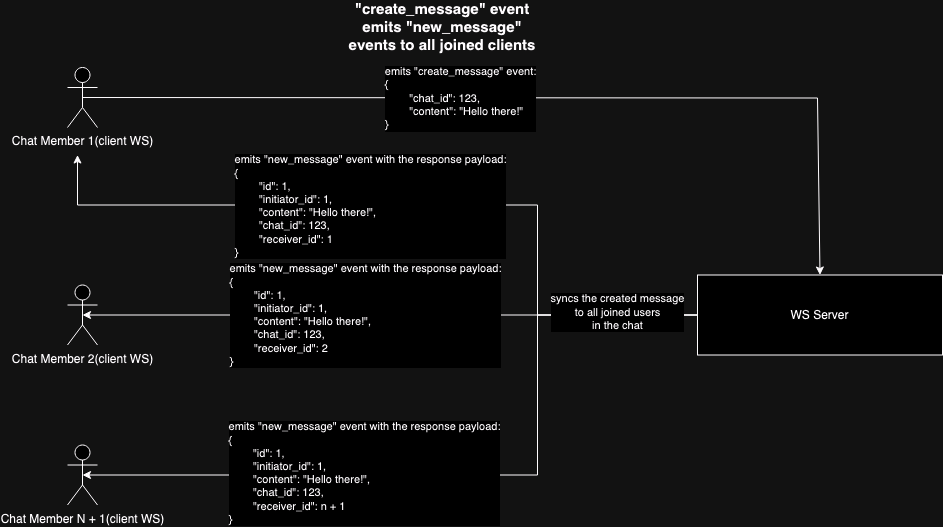

The diagram above was exported from draw.io. Its source (the exported page's mxGraphModel, read from the mxfile embedded in the PNG):
<mxGraphModel dx="1153" dy="1875" grid="1" gridSize="10" guides="1" tooltips="1" connect="1" arrows="1" fold="1" page="1" pageScale="1" pageWidth="850" pageHeight="1100" math="0" shadow="0">
  <root>
    <mxCell id="0" />
    <mxCell id="1" parent="0" />
    <mxCell id="2" value="Chat Member 2(client WS)" style="shape=umlActor;verticalLabelPosition=bottom;verticalAlign=top;html=1;outlineConnect=0;" vertex="1" parent="1">
      <mxGeometry x="90" y="807.5" width="30" height="60" as="geometry" />
    </mxCell>
    <mxCell id="3" value="Chat Member 1(client WS)" style="shape=umlActor;verticalLabelPosition=bottom;verticalAlign=top;html=1;outlineConnect=0;" vertex="1" parent="1">
      <mxGeometry x="90" y="590" width="30" height="60" as="geometry" />
    </mxCell>
    <mxCell id="4" value="Chat Member N + 1(client WS)" style="shape=umlActor;verticalLabelPosition=bottom;verticalAlign=top;html=1;outlineConnect=0;" vertex="1" parent="1">
      <mxGeometry x="90" y="967.5" width="30" height="60" as="geometry" />
    </mxCell>
    <mxCell id="5" value="WS Server" style="rounded=0;whiteSpace=wrap;html=1;" vertex="1" parent="1">
      <mxGeometry x="720" y="797.5" width="245" height="80" as="geometry" />
    </mxCell>
    <mxCell id="6" value="" style="endArrow=classic;html=1;rounded=0;exitX=0;exitY=0.5;exitDx=0;exitDy=0;" edge="1" source="5" parent="1">
      <mxGeometry width="50" height="50" relative="1" as="geometry">
        <mxPoint x="480" y="837.5" as="sourcePoint" />
        <mxPoint x="100" y="677.5" as="targetPoint" />
        <Array as="points">
          <mxPoint x="560" y="837.5" />
          <mxPoint x="560" y="777.5" />
          <mxPoint x="560" y="727.5" />
          <mxPoint x="100" y="727.5" />
        </Array>
      </mxGeometry>
    </mxCell>
    <mxCell id="7" value="&lt;div&gt;emits &quot;new_message&quot; event with the response payload:&lt;/div&gt;&lt;div align=&quot;left&quot;&gt;{&lt;/div&gt;&lt;div align=&quot;left&quot;&gt;&lt;span style=&quot;white-space: pre;&quot;&gt;&#09;&lt;/span&gt;&quot;id&quot;: 1,&lt;/div&gt;&lt;div align=&quot;left&quot;&gt;&lt;span style=&quot;white-space: pre;&quot;&gt;&#09;&lt;/span&gt;&lt;span style=&quot;white-space: pre;&quot;&gt;&lt;/span&gt;&quot;initiator_id&quot;: 1,&lt;/div&gt;&lt;div align=&quot;left&quot;&gt;&lt;span style=&quot;white-space: pre;&quot;&gt;&#09;&lt;/span&gt;&quot;content&quot;: &quot;Hello there!&quot;,&lt;/div&gt;&lt;div align=&quot;left&quot;&gt;&lt;span style=&quot;white-space: pre;&quot;&gt;&#09;&lt;/span&gt;&quot;chat_id&quot;: 123,&lt;/div&gt;&lt;div align=&quot;left&quot;&gt;&lt;span style=&quot;white-space: pre;&quot;&gt;&#09;&quot;&lt;/span&gt;receiver_id&quot;: 1&lt;br&gt;&lt;/div&gt;&lt;div align=&quot;left&quot;&gt;}&lt;br&gt;&lt;/div&gt;" style="edgeLabel;html=1;align=center;verticalAlign=middle;resizable=0;points=[];" vertex="1" connectable="0" parent="6">
      <mxGeometry x="-0.148" y="1" relative="1" as="geometry">
        <mxPoint x="-106" as="offset" />
      </mxGeometry>
    </mxCell>
    <mxCell id="8" value="" style="endArrow=classic;html=1;rounded=0;exitX=0;exitY=0.5;exitDx=0;exitDy=0;entryX=0.5;entryY=0.5;entryDx=0;entryDy=0;entryPerimeter=0;" edge="1" source="5" target="2" parent="1">
      <mxGeometry width="50" height="50" relative="1" as="geometry">
        <mxPoint x="460" y="897.5" as="sourcePoint" />
        <mxPoint x="130" y="777.5" as="targetPoint" />
      </mxGeometry>
    </mxCell>
    <mxCell id="9" value="&lt;div&gt;emits &quot;new_message&quot; event with the response payload:&lt;/div&gt;&lt;div align=&quot;left&quot;&gt;{&lt;/div&gt;&lt;div align=&quot;left&quot;&gt;&lt;span style=&quot;white-space: pre;&quot;&gt;&#09;&lt;/span&gt;&quot;id&quot;: 1,&lt;/div&gt;&lt;div align=&quot;left&quot;&gt;&lt;span style=&quot;white-space: pre;&quot;&gt;&#09;&lt;/span&gt;&lt;span style=&quot;white-space: pre;&quot;&gt;&lt;/span&gt;&quot;initiator_id&quot;: 1,&lt;/div&gt;&lt;div align=&quot;left&quot;&gt;&lt;span style=&quot;white-space: pre;&quot;&gt;&#09;&lt;/span&gt;&quot;content&quot;: &quot;Hello there!&quot;,&lt;div align=&quot;left&quot;&gt;&lt;span style=&quot;white-space: pre;&quot;&gt;&#09;&lt;/span&gt;&quot;chat_id&quot;: 123,&lt;/div&gt;&lt;span style=&quot;white-space: pre;&quot;&gt;&#09;&quot;&lt;/span&gt;receiver_id&quot;: 2&lt;br&gt;&lt;/div&gt;&lt;div align=&quot;left&quot;&gt;}&lt;br&gt;&lt;/div&gt;" style="edgeLabel;html=1;align=center;verticalAlign=middle;resizable=0;points=[];" vertex="1" connectable="0" parent="8">
      <mxGeometry x="0.215" relative="1" as="geometry">
        <mxPoint x="42" as="offset" />
      </mxGeometry>
    </mxCell>
    <mxCell id="10" value="" style="endArrow=classic;html=1;rounded=0;exitX=0;exitY=0.5;exitDx=0;exitDy=0;entryX=0.5;entryY=0.5;entryDx=0;entryDy=0;entryPerimeter=0;" edge="1" source="5" target="4" parent="1">
      <mxGeometry width="50" height="50" relative="1" as="geometry">
        <mxPoint x="390" y="947.5" as="sourcePoint" />
        <mxPoint x="440" y="897.5" as="targetPoint" />
        <Array as="points">
          <mxPoint x="560" y="837.5" />
          <mxPoint x="560" y="997.5" />
        </Array>
      </mxGeometry>
    </mxCell>
    <mxCell id="11" value="&lt;div&gt;syncs the created message&lt;/div&gt;&lt;div&gt;to all joined users&lt;/div&gt;&lt;div&gt;in the chat&lt;br&gt;&lt;/div&gt;" style="edgeLabel;html=1;align=center;verticalAlign=middle;resizable=0;points=[];" vertex="1" connectable="0" parent="10">
      <mxGeometry x="-0.7728" y="-3" relative="1" as="geometry">
        <mxPoint x="8" as="offset" />
      </mxGeometry>
    </mxCell>
    <mxCell id="12" value="&lt;div&gt;emits &quot;new_message&quot; event with the response payload:&lt;/div&gt;&lt;div align=&quot;left&quot;&gt;{&lt;/div&gt;&lt;div align=&quot;left&quot;&gt;&lt;span style=&quot;white-space: pre;&quot;&gt;&#09;&lt;/span&gt;&quot;id&quot;: 1,&lt;/div&gt;&lt;div align=&quot;left&quot;&gt;&lt;span style=&quot;white-space: pre;&quot;&gt;&lt;/span&gt;&lt;span style=&quot;white-space: pre;&quot;&gt;&#09;&lt;/span&gt;&quot;initiator_id&quot;: 1,&lt;/div&gt;&lt;div align=&quot;left&quot;&gt;&lt;span style=&quot;white-space: pre;&quot;&gt;&#09;&lt;/span&gt;&quot;content&quot;: &quot;Hello there!&quot;,&lt;div align=&quot;left&quot;&gt;&lt;span style=&quot;white-space: pre;&quot;&gt;&#09;&lt;/span&gt;&quot;chat_id&quot;: 123,&lt;/div&gt;&lt;span style=&quot;white-space: pre;&quot;&gt;&#09;&quot;&lt;/span&gt;receiver_id&quot;: n + 1&lt;br&gt;&lt;/div&gt;&lt;div align=&quot;left&quot;&gt;}&lt;br&gt;&lt;/div&gt;" style="edgeLabel;html=1;align=center;verticalAlign=middle;resizable=0;points=[];" vertex="1" connectable="0" parent="10">
      <mxGeometry x="0.2937" y="-2" relative="1" as="geometry">
        <mxPoint x="8" as="offset" />
      </mxGeometry>
    </mxCell>
    <mxCell id="13" value="" style="endArrow=classic;html=1;rounded=0;exitX=0.5;exitY=0.5;exitDx=0;exitDy=0;exitPerimeter=0;entryX=0.5;entryY=0;entryDx=0;entryDy=0;" edge="1" source="3" target="5" parent="1">
      <mxGeometry width="50" height="50" relative="1" as="geometry">
        <mxPoint x="380" y="787.5" as="sourcePoint" />
        <mxPoint x="430" y="737.5" as="targetPoint" />
        <Array as="points">
          <mxPoint x="840" y="620.5" />
        </Array>
      </mxGeometry>
    </mxCell>
    <mxCell id="14" value="&lt;div&gt;emits &quot;create_message&quot; event:&lt;/div&gt;&lt;div align=&quot;left&quot;&gt;{&lt;/div&gt;&lt;div align=&quot;left&quot;&gt;&lt;span style=&quot;white-space: pre;&quot;&gt;&#09;&lt;/span&gt;&quot;chat_id&quot;: 123,&lt;/div&gt;&lt;div align=&quot;left&quot;&gt;&lt;span style=&quot;white-space: pre;&quot;&gt;&#09;&lt;/span&gt;&quot;content&quot;: &quot;Hello there!&quot;&lt;/div&gt;&lt;div align=&quot;left&quot;&gt;}&lt;br&gt;&lt;/div&gt;" style="edgeLabel;html=1;align=center;verticalAlign=middle;resizable=0;points=[];" vertex="1" connectable="0" parent="13">
      <mxGeometry x="-0.1704" y="-4" relative="1" as="geometry">
        <mxPoint x="-1" y="-4" as="offset" />
      </mxGeometry>
    </mxCell>
    <mxCell id="15" value="&lt;b&gt;&lt;font style=&quot;font-size: 15px;&quot;&gt;&quot;create_message&quot; event emits &quot;new_message&quot; events to all joined clients&lt;br&gt;&lt;/font&gt;&lt;/b&gt;" style="text;html=1;align=center;verticalAlign=middle;whiteSpace=wrap;rounded=0;" vertex="1" parent="1">
      <mxGeometry x="370" y="535" width="190" height="30" as="geometry" />
    </mxCell>
  </root>
</mxGraphModel>